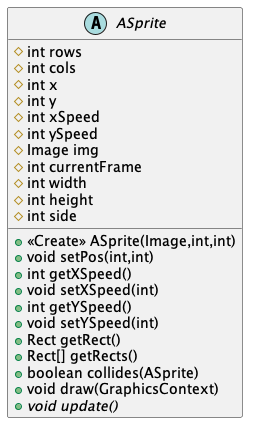

The diagram above was rendered by PlantUML. Its source (embedded in the PNG):
@startuml
abstract class ASprite {
# int rows
# int cols
# int x
# int y
# int xSpeed
# int ySpeed
# Image img
# int currentFrame
# int width
# int height
# int side
+ <<Create>> ASprite(Image,int,int)
+ void setPos(int,int)
+ int getXSpeed()
+ void setXSpeed(int)
+ int getYSpeed()
+ void setYSpeed(int)
+ Rect getRect()
+ Rect[] getRects()
+ boolean collides(ASprite)
+ void draw(GraphicsContext)
+ {abstract}void update()
}
@enduml